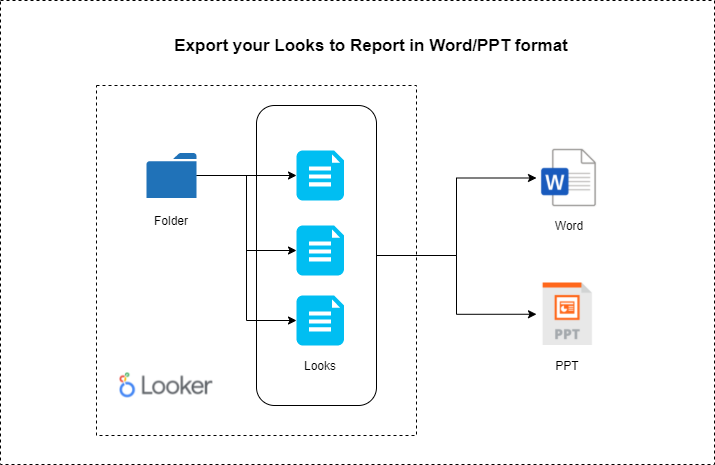

The diagram above was exported from draw.io. Its source (the exported page's mxGraphModel, read from the mxfile embedded in the PNG):
<mxGraphModel dx="1427" dy="836" grid="0" gridSize="10" guides="1" tooltips="1" connect="1" arrows="1" fold="1" page="0" pageScale="1" pageWidth="850" pageHeight="1100" math="0" shadow="0">
  <root>
    <mxCell id="0" />
    <mxCell id="1" parent="0" />
    <mxCell id="UhD5Ty8hTiRSAPfhdcjF-22" value="" style="rounded=0;whiteSpace=wrap;html=1;dashed=1;" vertex="1" parent="1">
      <mxGeometry x="-156" y="-5" width="714" height="464" as="geometry" />
    </mxCell>
    <mxCell id="UhD5Ty8hTiRSAPfhdcjF-20" value="" style="rounded=0;whiteSpace=wrap;html=1;dashed=1;" vertex="1" parent="1">
      <mxGeometry x="-60" y="80" width="320" height="350" as="geometry" />
    </mxCell>
    <mxCell id="UhD5Ty8hTiRSAPfhdcjF-1" style="edgeStyle=orthogonalEdgeStyle;rounded=0;orthogonalLoop=1;jettySize=auto;html=1;entryX=0;entryY=0.5;entryDx=0;entryDy=0;" edge="1" parent="1" source="UhD5Ty8hTiRSAPfhdcjF-3" target="UhD5Ty8hTiRSAPfhdcjF-13">
      <mxGeometry relative="1" as="geometry" />
    </mxCell>
    <mxCell id="UhD5Ty8hTiRSAPfhdcjF-2" style="edgeStyle=orthogonalEdgeStyle;rounded=0;orthogonalLoop=1;jettySize=auto;html=1;entryX=0;entryY=0.5;entryDx=0;entryDy=0;" edge="1" parent="1" source="UhD5Ty8hTiRSAPfhdcjF-3" target="UhD5Ty8hTiRSAPfhdcjF-14">
      <mxGeometry relative="1" as="geometry" />
    </mxCell>
    <mxCell id="UhD5Ty8hTiRSAPfhdcjF-3" value="" style="rounded=1;whiteSpace=wrap;html=1;" vertex="1" parent="1">
      <mxGeometry x="100" y="100" width="120" height="300" as="geometry" />
    </mxCell>
    <mxCell id="UhD5Ty8hTiRSAPfhdcjF-4" style="edgeStyle=orthogonalEdgeStyle;rounded=0;orthogonalLoop=1;jettySize=auto;html=1;entryX=0;entryY=0.5;entryDx=0;entryDy=0;entryPerimeter=0;" edge="1" parent="1" source="UhD5Ty8hTiRSAPfhdcjF-7" target="UhD5Ty8hTiRSAPfhdcjF-10">
      <mxGeometry relative="1" as="geometry" />
    </mxCell>
    <mxCell id="UhD5Ty8hTiRSAPfhdcjF-5" style="edgeStyle=orthogonalEdgeStyle;rounded=0;orthogonalLoop=1;jettySize=auto;html=1;entryX=0;entryY=0.5;entryDx=0;entryDy=0;entryPerimeter=0;" edge="1" parent="1" source="UhD5Ty8hTiRSAPfhdcjF-7" target="UhD5Ty8hTiRSAPfhdcjF-9">
      <mxGeometry relative="1" as="geometry" />
    </mxCell>
    <mxCell id="UhD5Ty8hTiRSAPfhdcjF-6" style="edgeStyle=orthogonalEdgeStyle;rounded=0;orthogonalLoop=1;jettySize=auto;html=1;entryX=0;entryY=0.5;entryDx=0;entryDy=0;entryPerimeter=0;" edge="1" parent="1" source="UhD5Ty8hTiRSAPfhdcjF-7" target="UhD5Ty8hTiRSAPfhdcjF-11">
      <mxGeometry relative="1" as="geometry" />
    </mxCell>
    <mxCell id="UhD5Ty8hTiRSAPfhdcjF-7" value="" style="pointerEvents=1;shadow=0;dashed=0;html=1;strokeColor=none;labelPosition=center;verticalLabelPosition=bottom;verticalAlign=top;outlineConnect=0;align=center;shape=mxgraph.office.concepts.folder;fillColor=#2072B8;" vertex="1" parent="1">
      <mxGeometry x="-10" y="147.5" width="50" height="45" as="geometry" />
    </mxCell>
    <mxCell id="UhD5Ty8hTiRSAPfhdcjF-8" value="Folder" style="text;html=1;strokeColor=none;fillColor=none;align=center;verticalAlign=middle;whiteSpace=wrap;rounded=0;" vertex="1" parent="1">
      <mxGeometry x="-5" y="205" width="40" height="20" as="geometry" />
    </mxCell>
    <mxCell id="UhD5Ty8hTiRSAPfhdcjF-9" value="" style="verticalLabelPosition=bottom;html=1;verticalAlign=top;align=center;strokeColor=none;fillColor=#00BEF2;shape=mxgraph.azure.file_2;pointerEvents=1;" vertex="1" parent="1">
      <mxGeometry x="140" y="220" width="47.5" height="50" as="geometry" />
    </mxCell>
    <mxCell id="UhD5Ty8hTiRSAPfhdcjF-10" value="" style="verticalLabelPosition=bottom;html=1;verticalAlign=top;align=center;strokeColor=none;fillColor=#00BEF2;shape=mxgraph.azure.file_2;pointerEvents=1;" vertex="1" parent="1">
      <mxGeometry x="140" y="145" width="47.5" height="50" as="geometry" />
    </mxCell>
    <mxCell id="UhD5Ty8hTiRSAPfhdcjF-11" value="" style="verticalLabelPosition=bottom;html=1;verticalAlign=top;align=center;strokeColor=none;fillColor=#00BEF2;shape=mxgraph.azure.file_2;pointerEvents=1;" vertex="1" parent="1">
      <mxGeometry x="140" y="290" width="47.5" height="50" as="geometry" />
    </mxCell>
    <mxCell id="UhD5Ty8hTiRSAPfhdcjF-12" value="Looks" style="text;html=1;strokeColor=none;fillColor=none;align=center;verticalAlign=middle;whiteSpace=wrap;rounded=0;" vertex="1" parent="1">
      <mxGeometry x="144" y="350" width="40" height="20" as="geometry" />
    </mxCell>
    <mxCell id="UhD5Ty8hTiRSAPfhdcjF-13" value="" style="shape=image;verticalLabelPosition=bottom;labelBackgroundColor=#ffffff;verticalAlign=top;aspect=fixed;imageAspect=0;image=data:image/png,(base64 omitted: 2900 chars);" vertex="1" parent="1">
      <mxGeometry x="380" y="140" width="65" height="65" as="geometry" />
    </mxCell>
    <mxCell id="UhD5Ty8hTiRSAPfhdcjF-14" value="" style="shape=image;verticalLabelPosition=bottom;labelBackgroundColor=#ffffff;verticalAlign=top;aspect=fixed;imageAspect=0;image=https://encrypted-tbn0.gstatic.com/images?q=tbn:ANd9GcSjr7flVUnRRdJkp8ArEFOPgOhEuMVQ5ylWQA&amp;usqp=CAU;" vertex="1" parent="1">
      <mxGeometry x="380" y="277.5" width="62.5" height="62.5" as="geometry" />
    </mxCell>
    <mxCell id="UhD5Ty8hTiRSAPfhdcjF-15" value="Word" style="text;html=1;strokeColor=none;fillColor=none;align=center;verticalAlign=middle;whiteSpace=wrap;rounded=0;" vertex="1" parent="1">
      <mxGeometry x="393" y="210" width="40" height="20" as="geometry" />
    </mxCell>
    <mxCell id="UhD5Ty8hTiRSAPfhdcjF-16" value="PPT" style="text;html=1;strokeColor=none;fillColor=none;align=center;verticalAlign=middle;whiteSpace=wrap;rounded=0;" vertex="1" parent="1">
      <mxGeometry x="391.25" y="350" width="40" height="20" as="geometry" />
    </mxCell>
    <mxCell id="UhD5Ty8hTiRSAPfhdcjF-17" value="&lt;b&gt;&lt;font style=&quot;font-size: 17px&quot;&gt;Export your Looks to Report in Word/PPT format&lt;/font&gt;&lt;/b&gt;" style="text;html=1;strokeColor=none;fillColor=none;align=center;verticalAlign=middle;whiteSpace=wrap;rounded=0;" vertex="1" parent="1">
      <mxGeometry x="-10" y="20" width="450" height="40" as="geometry" />
    </mxCell>
    <mxCell id="UhD5Ty8hTiRSAPfhdcjF-18" value="" style="shape=image;verticalLabelPosition=bottom;labelBackgroundColor=#ffffff;verticalAlign=top;aspect=fixed;imageAspect=0;image=data:image/png,(base64 omitted: 3588 chars);" vertex="1" parent="1">
      <mxGeometry x="-50.16" y="340" width="120.21" height="80" as="geometry" />
    </mxCell>
  </root>
</mxGraphModel>